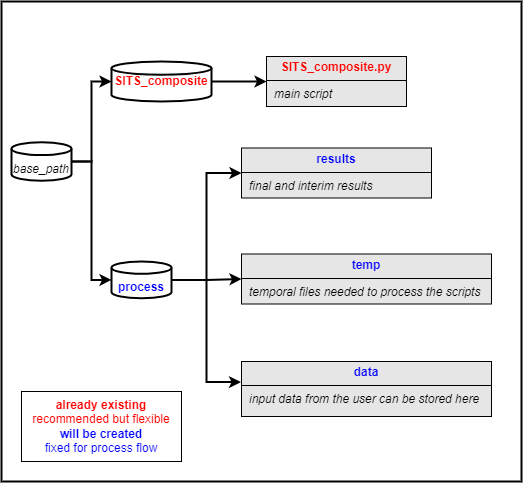

The diagram above was exported from draw.io. Its source (the exported page's mxGraphModel, read from the mxfile embedded in the PNG):
<mxGraphModel dx="757" dy="716" grid="1" gridSize="10" guides="1" tooltips="1" connect="1" arrows="1" fold="1" page="1" pageScale="1" pageWidth="1100" pageHeight="850" math="0" shadow="0">
  <root>
    <mxCell id="0" />
    <mxCell id="1" parent="0" />
    <mxCell id="7sXB42Z8hMSoTapT-xi8-1" value="" style="rounded=0;whiteSpace=wrap;html=1;fillColor=default;strokeWidth=2;" parent="1" vertex="1">
      <mxGeometry x="160" y="400" width="520" height="480" as="geometry" />
    </mxCell>
    <mxCell id="7sXB42Z8hMSoTapT-xi8-2" value="&lt;div&gt;&lt;br&gt;&lt;/div&gt;&lt;div&gt;&lt;i&gt;base_path&lt;/i&gt;&lt;/div&gt;&lt;div&gt;&lt;/div&gt;" style="strokeWidth=2;html=1;shape=mxgraph.flowchart.database;whiteSpace=wrap;" parent="1" vertex="1">
      <mxGeometry x="170" y="540.75" width="60" height="38.5" as="geometry" />
    </mxCell>
    <mxCell id="7sXB42Z8hMSoTapT-xi8-3" value="&lt;p style=&quot;margin: 4px 0px 0px; text-align: center;&quot;&gt;&lt;b&gt;&lt;font style=&quot;color: rgb(255, 0, 0);&quot;&gt;SITS_composite.py&lt;/font&gt;&lt;/b&gt;&lt;/p&gt;&lt;hr size=&quot;1&quot; style=&quot;border-style:solid;&quot;&gt;&lt;p style=&quot;margin:0px;margin-left:8px;&quot;&gt;&lt;i&gt;main script&lt;/i&gt;&lt;/p&gt;" style="verticalAlign=top;align=left;overflow=fill;html=1;whiteSpace=wrap;fillColor=#E6E6E6;" parent="1" vertex="1">
      <mxGeometry x="425" y="455" width="140" height="50" as="geometry" />
    </mxCell>
    <mxCell id="7sXB42Z8hMSoTapT-xi8-4" value="&lt;p style=&quot;margin: 4px 0px 0px; text-align: center;&quot;&gt;&lt;b&gt;&lt;font style=&quot;color: rgb(0, 0, 255);&quot;&gt;results&lt;/font&gt;&lt;/b&gt;&lt;/p&gt;&lt;hr size=&quot;1&quot; style=&quot;border-style:solid;&quot;&gt;&lt;p style=&quot;margin:0px;margin-left:8px;&quot;&gt;&lt;i&gt;final and interim results&lt;/i&gt;&lt;/p&gt;" style="verticalAlign=top;align=left;overflow=fill;html=1;whiteSpace=wrap;fillColor=#E6E6E6;" parent="1" vertex="1">
      <mxGeometry x="400" y="546.5" width="190" height="50" as="geometry" />
    </mxCell>
    <mxCell id="7sXB42Z8hMSoTapT-xi8-5" value="&lt;p style=&quot;margin: 4px 0px 0px; text-align: center;&quot;&gt;&lt;b&gt;&lt;font style=&quot;color: rgb(0, 0, 255);&quot;&gt;temp&lt;/font&gt;&lt;/b&gt;&lt;/p&gt;&lt;hr size=&quot;1&quot; style=&quot;border-style:solid;&quot;&gt;&lt;p style=&quot;margin:0px;margin-left:8px;&quot;&gt;&lt;i&gt;temporal files needed to process the scripts&lt;/i&gt;&lt;/p&gt;" style="verticalAlign=top;align=left;overflow=fill;html=1;whiteSpace=wrap;fillColor=#E6E6E6;" parent="1" vertex="1">
      <mxGeometry x="400" y="652.5" width="250" height="50" as="geometry" />
    </mxCell>
    <mxCell id="7sXB42Z8hMSoTapT-xi8-6" value="&lt;p style=&quot;margin: 4px 0px 0px; text-align: center;&quot;&gt;&lt;b&gt;&lt;font style=&quot;color: rgb(0, 0, 255);&quot;&gt;data&lt;/font&gt;&lt;/b&gt;&lt;/p&gt;&lt;hr size=&quot;1&quot; style=&quot;border-style:solid;&quot;&gt;&lt;p style=&quot;margin:0px;margin-left:8px;&quot;&gt;&lt;i&gt;input data from the user can be stored here&lt;/i&gt;&lt;/p&gt;" style="verticalAlign=top;align=left;overflow=fill;html=1;whiteSpace=wrap;fillColor=#E6E6E6;" parent="1" vertex="1">
      <mxGeometry x="400" y="760" width="250" height="55" as="geometry" />
    </mxCell>
    <mxCell id="7sXB42Z8hMSoTapT-xi8-7" style="edgeStyle=orthogonalEdgeStyle;rounded=0;orthogonalLoop=1;jettySize=auto;html=1;exitX=0.5;exitY=1;exitDx=0;exitDy=0;exitPerimeter=0;" parent="1" edge="1">
      <mxGeometry relative="1" as="geometry">
        <mxPoint x="250" y="542.5" as="sourcePoint" />
        <mxPoint x="250" y="542.5" as="targetPoint" />
      </mxGeometry>
    </mxCell>
    <mxCell id="7sXB42Z8hMSoTapT-xi8-8" value="" style="edgeStyle=orthogonalEdgeStyle;rounded=0;orthogonalLoop=1;jettySize=auto;html=1;strokeWidth=2;" parent="1" source="7sXB42Z8hMSoTapT-xi8-9" target="7sXB42Z8hMSoTapT-xi8-3" edge="1">
      <mxGeometry relative="1" as="geometry" />
    </mxCell>
    <mxCell id="7sXB42Z8hMSoTapT-xi8-9" value="&lt;div&gt;&lt;span&gt;&lt;font style=&quot;color: rgb(255, 0, 0);&quot;&gt;&lt;b&gt;SITS_composite&lt;/b&gt;&lt;/font&gt;&lt;/span&gt;&lt;/div&gt;&lt;div&gt;&lt;/div&gt;" style="strokeWidth=2;html=1;shape=mxgraph.flowchart.database;whiteSpace=wrap;" parent="1" vertex="1">
      <mxGeometry x="270" y="460" width="100" height="40" as="geometry" />
    </mxCell>
    <mxCell id="7sXB42Z8hMSoTapT-xi8-10" style="edgeStyle=orthogonalEdgeStyle;rounded=0;orthogonalLoop=1;jettySize=auto;html=1;entryX=0;entryY=0.5;entryDx=0;entryDy=0;strokeWidth=2;" parent="1" source="7sXB42Z8hMSoTapT-xi8-12" target="7sXB42Z8hMSoTapT-xi8-4" edge="1">
      <mxGeometry relative="1" as="geometry" />
    </mxCell>
    <mxCell id="7sXB42Z8hMSoTapT-xi8-11" style="edgeStyle=orthogonalEdgeStyle;rounded=0;orthogonalLoop=1;jettySize=auto;html=1;entryX=0;entryY=0.5;entryDx=0;entryDy=0;strokeWidth=2;" parent="1" source="7sXB42Z8hMSoTapT-xi8-12" target="7sXB42Z8hMSoTapT-xi8-5" edge="1">
      <mxGeometry relative="1" as="geometry" />
    </mxCell>
    <mxCell id="7sXB42Z8hMSoTapT-xi8-12" value="&lt;div&gt;&lt;br&gt;&lt;/div&gt;&lt;div&gt;&lt;font style=&quot;color: rgb(0, 0, 255);&quot;&gt;&lt;b&gt;process&lt;/b&gt;&lt;/font&gt;&lt;/div&gt;&lt;div&gt;&lt;/div&gt;" style="strokeWidth=2;html=1;shape=mxgraph.flowchart.database;whiteSpace=wrap;" parent="1" vertex="1">
      <mxGeometry x="270" y="660" width="60" height="36.75" as="geometry" />
    </mxCell>
    <mxCell id="7sXB42Z8hMSoTapT-xi8-13" style="edgeStyle=orthogonalEdgeStyle;rounded=0;orthogonalLoop=1;jettySize=auto;html=1;entryX=-0.002;entryY=0.375;entryDx=0;entryDy=0;entryPerimeter=0;strokeWidth=2;" parent="1" source="7sXB42Z8hMSoTapT-xi8-12" target="7sXB42Z8hMSoTapT-xi8-6" edge="1">
      <mxGeometry relative="1" as="geometry" />
    </mxCell>
    <mxCell id="7sXB42Z8hMSoTapT-xi8-14" style="edgeStyle=orthogonalEdgeStyle;rounded=0;orthogonalLoop=1;jettySize=auto;html=1;entryX=0;entryY=0.5;entryDx=0;entryDy=0;entryPerimeter=0;strokeWidth=2;" parent="1" source="7sXB42Z8hMSoTapT-xi8-2" target="7sXB42Z8hMSoTapT-xi8-12" edge="1">
      <mxGeometry relative="1" as="geometry" />
    </mxCell>
    <mxCell id="7sXB42Z8hMSoTapT-xi8-15" style="edgeStyle=orthogonalEdgeStyle;rounded=0;orthogonalLoop=1;jettySize=auto;html=1;entryX=0;entryY=0.5;entryDx=0;entryDy=0;entryPerimeter=0;strokeWidth=2;" parent="1" source="7sXB42Z8hMSoTapT-xi8-2" target="7sXB42Z8hMSoTapT-xi8-9" edge="1">
      <mxGeometry relative="1" as="geometry" />
    </mxCell>
    <mxCell id="7sXB42Z8hMSoTapT-xi8-16" value="&lt;font style=&quot;color: rgb(255, 0, 0);&quot;&gt;&lt;b&gt;already existing&lt;/b&gt;&lt;/font&gt;&lt;div&gt;&lt;font style=&quot;color: rgb(255, 0, 0);&quot;&gt;recommended but flexible&lt;/font&gt;&lt;/div&gt;&lt;div&gt;&lt;font style=&quot;color: rgb(0, 0, 255);&quot;&gt;&lt;b&gt;will be created&lt;/b&gt;&lt;/font&gt;&lt;/div&gt;&lt;div&gt;&lt;font style=&quot;color: rgb(0, 0, 255);&quot;&gt;fixed for process flow&lt;/font&gt;&lt;/div&gt;" style="text;strokeColor=none;align=center;fillColor=none;html=1;verticalAlign=middle;whiteSpace=wrap;rounded=0;" parent="1" vertex="1">
      <mxGeometry x="160" y="792.5" width="200" height="65" as="geometry" />
    </mxCell>
    <mxCell id="7sXB42Z8hMSoTapT-xi8-17" value="" style="rounded=0;whiteSpace=wrap;html=1;fillColor=none;" parent="1" vertex="1">
      <mxGeometry x="180" y="790" width="160" height="70" as="geometry" />
    </mxCell>
  </root>
</mxGraphModel>